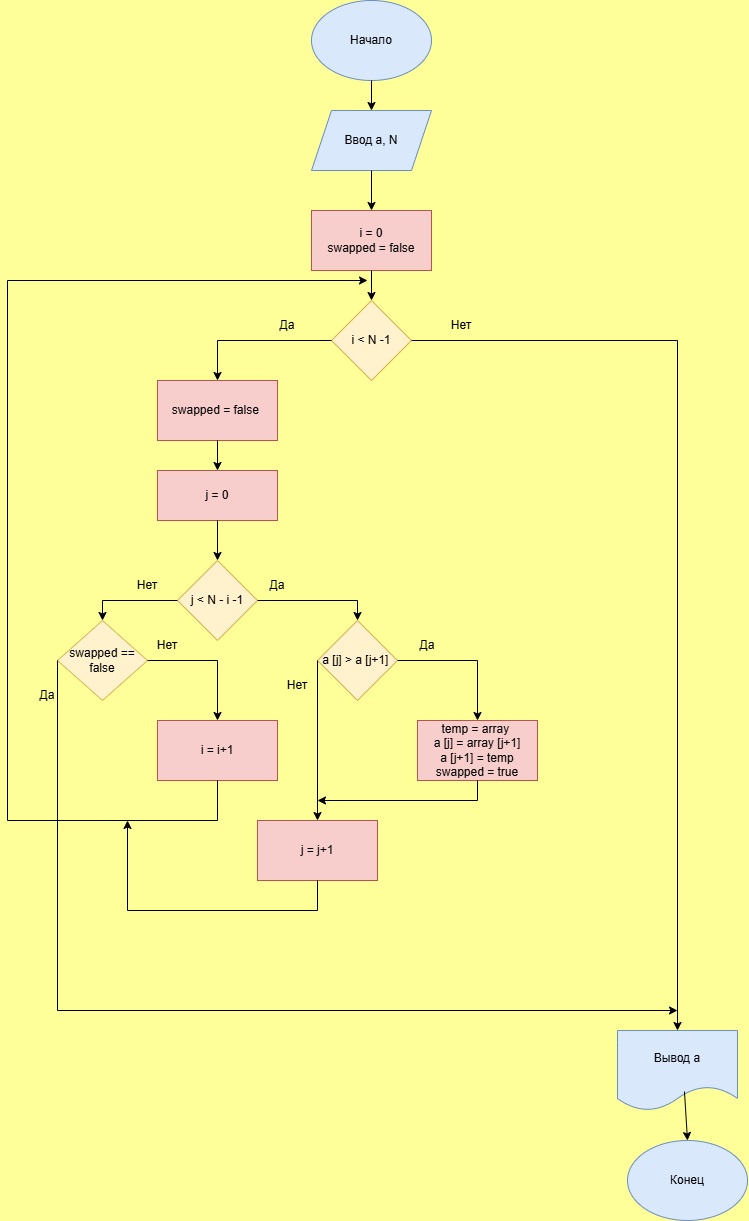

The diagram above was exported from draw.io. Its source (the exported page's mxGraphModel, read from the mxfile embedded in the PNG):
<mxGraphModel dx="1012" dy="565" grid="1" gridSize="10" guides="1" tooltips="1" connect="1" arrows="1" fold="1" page="1" pageScale="1" pageWidth="827" pageHeight="1169" background="#FFFF99" math="0" shadow="0">
  <root>
    <mxCell id="0" />
    <mxCell id="1" parent="0" />
    <mxCell id="heAV9VfX-BLBZv5kNKHd-1" parent="1" style="ellipse;whiteSpace=wrap;html=1;fillColor=#dae8fc;strokeColor=#6c8ebf;" value="Начало" vertex="1">
      <mxGeometry height="80" width="120" x="354" y="10" as="geometry" />
    </mxCell>
    <mxCell id="heAV9VfX-BLBZv5kNKHd-3" parent="1" style="shape=parallelogram;perimeter=parallelogramPerimeter;whiteSpace=wrap;html=1;fixedSize=1;fillColor=#dae8fc;strokeColor=#6c8ebf;" value="Ввод a, N" vertex="1">
      <mxGeometry height="60" width="120" x="354" y="120" as="geometry" />
    </mxCell>
    <mxCell id="heAV9VfX-BLBZv5kNKHd-4" edge="1" parent="1" source="heAV9VfX-BLBZv5kNKHd-1" style="endArrow=classic;html=1;rounded=0;exitX=0.5;exitY=1;exitDx=0;exitDy=0;entryX=0.5;entryY=0;entryDx=0;entryDy=0;" target="heAV9VfX-BLBZv5kNKHd-3" value="">
      <mxGeometry height="50" relative="1" width="50" as="geometry">
        <mxPoint x="380" y="260" as="sourcePoint" />
        <mxPoint x="430" y="210" as="targetPoint" />
      </mxGeometry>
    </mxCell>
    <mxCell id="heAV9VfX-BLBZv5kNKHd-5" parent="1" style="rounded=0;whiteSpace=wrap;html=1;fillColor=#f8cecc;strokeColor=#b85450;" value="i = 0&lt;div&gt;swapped = false&lt;/div&gt;" vertex="1">
      <mxGeometry height="60" width="120" x="354" y="220" as="geometry" />
    </mxCell>
    <mxCell id="heAV9VfX-BLBZv5kNKHd-6" edge="1" parent="1" source="heAV9VfX-BLBZv5kNKHd-3" style="endArrow=classic;html=1;rounded=0;exitX=0.5;exitY=1;exitDx=0;exitDy=0;entryX=0.5;entryY=0;entryDx=0;entryDy=0;" target="heAV9VfX-BLBZv5kNKHd-5" value="">
      <mxGeometry height="50" relative="1" width="50" as="geometry">
        <mxPoint x="380" y="260" as="sourcePoint" />
        <mxPoint x="430" y="210" as="targetPoint" />
      </mxGeometry>
    </mxCell>
    <mxCell id="heAV9VfX-BLBZv5kNKHd-7" parent="1" style="rhombus;whiteSpace=wrap;html=1;fillColor=#fff2cc;strokeColor=#d6b656;" value="i &amp;lt; N -1" vertex="1">
      <mxGeometry height="80" width="80" x="374" y="310" as="geometry" />
    </mxCell>
    <mxCell id="heAV9VfX-BLBZv5kNKHd-8" edge="1" parent="1" source="heAV9VfX-BLBZv5kNKHd-5" style="endArrow=classic;html=1;rounded=0;exitX=0.5;exitY=1;exitDx=0;exitDy=0;entryX=0.5;entryY=0;entryDx=0;entryDy=0;" target="heAV9VfX-BLBZv5kNKHd-7" value="">
      <mxGeometry height="50" relative="1" width="50" as="geometry">
        <mxPoint x="380" y="460" as="sourcePoint" />
        <mxPoint x="430" y="410" as="targetPoint" />
      </mxGeometry>
    </mxCell>
    <mxCell id="heAV9VfX-BLBZv5kNKHd-9" parent="1" style="rounded=0;whiteSpace=wrap;html=1;fillColor=#f8cecc;strokeColor=#b85450;" value="swapped = false&amp;nbsp;" vertex="1">
      <mxGeometry height="60" width="120" x="200" y="390" as="geometry" />
    </mxCell>
    <mxCell id="heAV9VfX-BLBZv5kNKHd-10" parent="1" style="rounded=0;whiteSpace=wrap;html=1;fillColor=#f8cecc;strokeColor=#b85450;" value="j = 0" vertex="1">
      <mxGeometry height="50" width="120" x="200" y="480" as="geometry" />
    </mxCell>
    <mxCell id="heAV9VfX-BLBZv5kNKHd-11" parent="1" style="rhombus;whiteSpace=wrap;html=1;fillColor=#fff2cc;strokeColor=#d6b656;" value="j &amp;lt; N - i -1" vertex="1">
      <mxGeometry height="80" width="80" x="220" y="570" as="geometry" />
    </mxCell>
    <mxCell id="heAV9VfX-BLBZv5kNKHd-12" parent="1" style="rhombus;whiteSpace=wrap;html=1;fillColor=#fff2cc;strokeColor=#d6b656;" value="a [j] &amp;gt; a [j+1]&amp;nbsp;" vertex="1">
      <mxGeometry height="80" width="80" x="360" y="630" as="geometry" />
    </mxCell>
    <mxCell id="heAV9VfX-BLBZv5kNKHd-13" parent="1" style="rounded=0;whiteSpace=wrap;html=1;fillColor=#f8cecc;strokeColor=#b85450;" value="temp = array&amp;nbsp;&lt;div&gt;a [j] = array [j+1]&lt;/div&gt;&lt;div&gt;a [j+1] = temp&lt;/div&gt;&lt;div&gt;swapped = true&lt;/div&gt;" vertex="1">
      <mxGeometry height="60" width="120" x="460" y="730" as="geometry" />
    </mxCell>
    <mxCell id="heAV9VfX-BLBZv5kNKHd-17" parent="1" style="rounded=0;whiteSpace=wrap;html=1;fillColor=#f8cecc;strokeColor=#b85450;" value="j = j+1" vertex="1">
      <mxGeometry height="60" width="120" x="300" y="830" as="geometry" />
    </mxCell>
    <mxCell id="heAV9VfX-BLBZv5kNKHd-18" parent="1" style="rhombus;whiteSpace=wrap;html=1;fillColor=#fff2cc;strokeColor=#d6b656;" value="swapped == false" vertex="1">
      <mxGeometry height="80" width="90" x="100" y="630" as="geometry" />
    </mxCell>
    <mxCell id="heAV9VfX-BLBZv5kNKHd-19" parent="1" style="rounded=0;whiteSpace=wrap;html=1;fillColor=#f8cecc;strokeColor=#b85450;" value="i = i+1" vertex="1">
      <mxGeometry height="60" width="120" x="200" y="730" as="geometry" />
    </mxCell>
    <mxCell id="heAV9VfX-BLBZv5kNKHd-20" edge="1" parent="1" source="heAV9VfX-BLBZv5kNKHd-7" style="endArrow=classic;html=1;rounded=0;exitX=0;exitY=0.5;exitDx=0;exitDy=0;entryX=0.5;entryY=0;entryDx=0;entryDy=0;" target="heAV9VfX-BLBZv5kNKHd-9" value="">
      <mxGeometry height="50" relative="1" width="50" as="geometry">
        <Array as="points">
          <mxPoint x="260" y="350" />
        </Array>
        <mxPoint x="380" y="460" as="sourcePoint" />
        <mxPoint x="430" y="410" as="targetPoint" />
      </mxGeometry>
    </mxCell>
    <mxCell id="heAV9VfX-BLBZv5kNKHd-21" parent="1" style="text;html=1;whiteSpace=wrap;strokeColor=none;fillColor=none;align=center;verticalAlign=middle;rounded=0;" value="Да" vertex="1">
      <mxGeometry height="30" width="60" x="300" y="320" as="geometry" />
    </mxCell>
    <mxCell id="heAV9VfX-BLBZv5kNKHd-22" parent="1" style="shape=document;whiteSpace=wrap;html=1;boundedLbl=1;fillColor=#dae8fc;strokeColor=#6c8ebf;" value="Вывод a" vertex="1">
      <mxGeometry height="80" width="120" x="660" y="1040" as="geometry" />
    </mxCell>
    <mxCell id="heAV9VfX-BLBZv5kNKHd-23" edge="1" parent="1" source="heAV9VfX-BLBZv5kNKHd-7" style="endArrow=classic;html=1;rounded=0;exitX=1;exitY=0.5;exitDx=0;exitDy=0;entryX=0.5;entryY=0;entryDx=0;entryDy=0;" target="heAV9VfX-BLBZv5kNKHd-22" value="">
      <mxGeometry height="50" relative="1" width="50" as="geometry">
        <Array as="points">
          <mxPoint x="720" y="350" />
        </Array>
        <mxPoint x="380" y="460" as="sourcePoint" />
        <mxPoint x="430" y="410" as="targetPoint" />
      </mxGeometry>
    </mxCell>
    <mxCell id="heAV9VfX-BLBZv5kNKHd-24" parent="1" style="text;html=1;whiteSpace=wrap;strokeColor=none;fillColor=none;align=center;verticalAlign=middle;rounded=0;" value="Нет" vertex="1">
      <mxGeometry height="30" width="60" x="474" y="320" as="geometry" />
    </mxCell>
    <mxCell id="heAV9VfX-BLBZv5kNKHd-25" edge="1" parent="1" source="heAV9VfX-BLBZv5kNKHd-9" style="endArrow=classic;html=1;rounded=0;exitX=0.5;exitY=1;exitDx=0;exitDy=0;" target="heAV9VfX-BLBZv5kNKHd-10" value="">
      <mxGeometry height="50" relative="1" width="50" as="geometry">
        <mxPoint x="380" y="460" as="sourcePoint" />
        <mxPoint x="430" y="410" as="targetPoint" />
      </mxGeometry>
    </mxCell>
    <mxCell id="heAV9VfX-BLBZv5kNKHd-26" edge="1" parent="1" source="heAV9VfX-BLBZv5kNKHd-10" style="endArrow=classic;html=1;rounded=0;exitX=0.5;exitY=1;exitDx=0;exitDy=0;entryX=0.5;entryY=0;entryDx=0;entryDy=0;" target="heAV9VfX-BLBZv5kNKHd-11" value="">
      <mxGeometry height="50" relative="1" width="50" as="geometry">
        <mxPoint x="380" y="460" as="sourcePoint" />
        <mxPoint x="430" y="410" as="targetPoint" />
      </mxGeometry>
    </mxCell>
    <mxCell id="heAV9VfX-BLBZv5kNKHd-27" edge="1" parent="1" source="heAV9VfX-BLBZv5kNKHd-11" style="endArrow=classic;html=1;rounded=0;exitX=1;exitY=0.5;exitDx=0;exitDy=0;entryX=0.5;entryY=0;entryDx=0;entryDy=0;" target="heAV9VfX-BLBZv5kNKHd-12" value="">
      <mxGeometry height="50" relative="1" width="50" as="geometry">
        <Array as="points">
          <mxPoint x="400" y="610" />
        </Array>
        <mxPoint x="380" y="660" as="sourcePoint" />
        <mxPoint x="430" y="610" as="targetPoint" />
      </mxGeometry>
    </mxCell>
    <mxCell id="heAV9VfX-BLBZv5kNKHd-28" parent="1" style="text;html=1;whiteSpace=wrap;strokeColor=none;fillColor=none;align=center;verticalAlign=middle;rounded=0;" value="Да" vertex="1">
      <mxGeometry height="30" width="60" x="290" y="580" as="geometry" />
    </mxCell>
    <mxCell id="heAV9VfX-BLBZv5kNKHd-30" edge="1" parent="1" source="heAV9VfX-BLBZv5kNKHd-11" style="endArrow=classic;html=1;rounded=0;exitX=0;exitY=0.5;exitDx=0;exitDy=0;entryX=0.5;entryY=0;entryDx=0;entryDy=0;" target="heAV9VfX-BLBZv5kNKHd-18" value="">
      <mxGeometry height="50" relative="1" width="50" as="geometry">
        <Array as="points">
          <mxPoint x="145" y="610" />
        </Array>
        <mxPoint x="380" y="760" as="sourcePoint" />
        <mxPoint x="430" y="710" as="targetPoint" />
      </mxGeometry>
    </mxCell>
    <mxCell id="heAV9VfX-BLBZv5kNKHd-31" parent="1" style="text;html=1;whiteSpace=wrap;strokeColor=none;fillColor=none;align=center;verticalAlign=middle;rounded=0;" value="Нет" vertex="1">
      <mxGeometry height="30" width="60" x="160" y="580" as="geometry" />
    </mxCell>
    <mxCell id="heAV9VfX-BLBZv5kNKHd-38" edge="1" parent="1" source="heAV9VfX-BLBZv5kNKHd-18" style="endArrow=classic;html=1;rounded=0;exitX=0;exitY=0.5;exitDx=0;exitDy=0;" value="">
      <mxGeometry height="50" relative="1" width="50" as="geometry">
        <Array as="points">
          <mxPoint x="100" y="1020" />
        </Array>
        <mxPoint x="380" y="770" as="sourcePoint" />
        <mxPoint x="720" y="1020" as="targetPoint" />
      </mxGeometry>
    </mxCell>
    <mxCell id="heAV9VfX-BLBZv5kNKHd-39" parent="1" style="text;html=1;whiteSpace=wrap;strokeColor=none;fillColor=none;align=center;verticalAlign=middle;rounded=0;" value="Да" vertex="1">
      <mxGeometry height="30" width="60" x="60" y="690" as="geometry" />
    </mxCell>
    <mxCell id="heAV9VfX-BLBZv5kNKHd-40" edge="1" parent="1" source="heAV9VfX-BLBZv5kNKHd-18" style="endArrow=classic;html=1;rounded=0;exitX=1;exitY=0.5;exitDx=0;exitDy=0;entryX=0.5;entryY=0;entryDx=0;entryDy=0;" target="heAV9VfX-BLBZv5kNKHd-19" value="">
      <mxGeometry height="50" relative="1" width="50" as="geometry">
        <Array as="points">
          <mxPoint x="260" y="670" />
        </Array>
        <mxPoint x="380" y="770" as="sourcePoint" />
        <mxPoint x="430" y="720" as="targetPoint" />
      </mxGeometry>
    </mxCell>
    <mxCell id="heAV9VfX-BLBZv5kNKHd-41" parent="1" style="text;html=1;whiteSpace=wrap;strokeColor=none;fillColor=none;align=center;verticalAlign=middle;rounded=0;" value="Нет" vertex="1">
      <mxGeometry height="30" width="60" x="180" y="640" as="geometry" />
    </mxCell>
    <mxCell id="heAV9VfX-BLBZv5kNKHd-42" edge="1" parent="1" source="heAV9VfX-BLBZv5kNKHd-12" style="endArrow=classic;html=1;rounded=0;exitX=1;exitY=0.5;exitDx=0;exitDy=0;entryX=0.5;entryY=0;entryDx=0;entryDy=0;" target="heAV9VfX-BLBZv5kNKHd-13" value="">
      <mxGeometry height="50" relative="1" width="50" as="geometry">
        <Array as="points">
          <mxPoint x="520" y="670" />
        </Array>
        <mxPoint x="380" y="670" as="sourcePoint" />
        <mxPoint x="430" y="620" as="targetPoint" />
      </mxGeometry>
    </mxCell>
    <mxCell id="heAV9VfX-BLBZv5kNKHd-43" parent="1" style="text;html=1;whiteSpace=wrap;strokeColor=none;fillColor=none;align=center;verticalAlign=middle;rounded=0;" value="Да" vertex="1">
      <mxGeometry height="30" width="60" x="440" y="640" as="geometry" />
    </mxCell>
    <mxCell id="heAV9VfX-BLBZv5kNKHd-44" edge="1" parent="1" source="heAV9VfX-BLBZv5kNKHd-12" style="endArrow=classic;html=1;rounded=0;exitX=0;exitY=0.5;exitDx=0;exitDy=0;entryX=0.5;entryY=0;entryDx=0;entryDy=0;" target="heAV9VfX-BLBZv5kNKHd-17" value="">
      <mxGeometry height="50" relative="1" width="50" as="geometry">
        <mxPoint x="380" y="770" as="sourcePoint" />
        <mxPoint x="430" y="720" as="targetPoint" />
      </mxGeometry>
    </mxCell>
    <mxCell id="heAV9VfX-BLBZv5kNKHd-45" parent="1" style="text;html=1;whiteSpace=wrap;strokeColor=none;fillColor=none;align=center;verticalAlign=middle;rounded=0;" value="Нет" vertex="1">
      <mxGeometry height="30" width="60" x="310" y="680" as="geometry" />
    </mxCell>
    <mxCell id="heAV9VfX-BLBZv5kNKHd-46" parent="1" style="ellipse;whiteSpace=wrap;html=1;fillColor=#dae8fc;strokeColor=#6c8ebf;" value="Конец" vertex="1">
      <mxGeometry height="80" width="120" x="670" y="1150" as="geometry" />
    </mxCell>
    <mxCell id="heAV9VfX-BLBZv5kNKHd-47" edge="1" parent="1" source="heAV9VfX-BLBZv5kNKHd-22" style="endArrow=classic;html=1;rounded=0;exitX=0.558;exitY=0.763;exitDx=0;exitDy=0;exitPerimeter=0;entryX=0.5;entryY=0;entryDx=0;entryDy=0;" target="heAV9VfX-BLBZv5kNKHd-46" value="">
      <mxGeometry height="50" relative="1" width="50" as="geometry">
        <mxPoint x="380" y="980" as="sourcePoint" />
        <mxPoint x="430" y="930" as="targetPoint" />
      </mxGeometry>
    </mxCell>
    <mxCell id="heAV9VfX-BLBZv5kNKHd-48" edge="1" parent="1" source="heAV9VfX-BLBZv5kNKHd-19" style="endArrow=classic;html=1;rounded=0;exitX=0.5;exitY=1;exitDx=0;exitDy=0;" value="">
      <mxGeometry height="50" relative="1" width="50" as="geometry">
        <Array as="points">
          <mxPoint x="260" y="830" />
          <mxPoint x="50" y="830" />
          <mxPoint x="50" y="290" />
        </Array>
        <mxPoint x="380" y="680" as="sourcePoint" />
        <mxPoint x="410" y="290" as="targetPoint" />
      </mxGeometry>
    </mxCell>
    <mxCell id="heAV9VfX-BLBZv5kNKHd-49" edge="1" parent="1" source="heAV9VfX-BLBZv5kNKHd-17" style="endArrow=classic;html=1;rounded=0;exitX=0.5;exitY=1;exitDx=0;exitDy=0;" value="">
      <mxGeometry height="50" relative="1" width="50" as="geometry">
        <Array as="points">
          <mxPoint x="360" y="920" />
          <mxPoint x="170" y="920" />
        </Array>
        <mxPoint x="380" y="780" as="sourcePoint" />
        <mxPoint x="170" y="830" as="targetPoint" />
      </mxGeometry>
    </mxCell>
    <mxCell id="heAV9VfX-BLBZv5kNKHd-50" edge="1" parent="1" source="heAV9VfX-BLBZv5kNKHd-13" style="endArrow=classic;html=1;rounded=0;exitX=0.5;exitY=1;exitDx=0;exitDy=0;" value="">
      <mxGeometry height="50" relative="1" width="50" as="geometry">
        <Array as="points">
          <mxPoint x="520" y="810" />
        </Array>
        <mxPoint x="380" y="780" as="sourcePoint" />
        <mxPoint x="360" y="810" as="targetPoint" />
      </mxGeometry>
    </mxCell>
  </root>
</mxGraphModel>